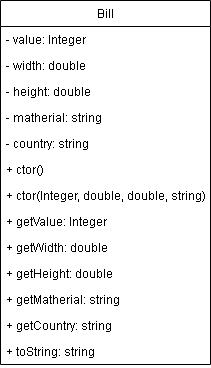

The diagram above was exported from draw.io. Its source (the exported page's mxGraphModel, read from the mxfile embedded in the PNG):
<mxGraphModel dx="813" dy="454" grid="1" gridSize="10" guides="1" tooltips="1" connect="1" arrows="1" fold="1" page="1" pageScale="1" pageWidth="827" pageHeight="1169" math="0" shadow="0">
  <root>
    <mxCell id="0" />
    <mxCell id="1" parent="0" />
    <mxCell id="r5bW4L2zTycPGxT-BgyH-1" value="Bill" style="swimlane;fontStyle=0;childLayout=stackLayout;horizontal=1;startSize=26;fillColor=none;horizontalStack=0;resizeParent=1;resizeParentMax=0;resizeLast=0;collapsible=1;marginBottom=0;" vertex="1" parent="1">
      <mxGeometry x="120" y="40" width="210" height="364" as="geometry">
        <mxRectangle x="120" y="40" width="50" height="26" as="alternateBounds" />
      </mxGeometry>
    </mxCell>
    <mxCell id="r5bW4L2zTycPGxT-BgyH-2" value="- value: Integer" style="text;strokeColor=none;fillColor=none;align=left;verticalAlign=top;spacingLeft=4;spacingRight=4;overflow=hidden;rotatable=0;points=[[0,0.5],[1,0.5]];portConstraint=eastwest;" vertex="1" parent="r5bW4L2zTycPGxT-BgyH-1">
      <mxGeometry y="26" width="210" height="26" as="geometry" />
    </mxCell>
    <mxCell id="r5bW4L2zTycPGxT-BgyH-6" value="- width: double" style="text;strokeColor=none;fillColor=none;align=left;verticalAlign=top;spacingLeft=4;spacingRight=4;overflow=hidden;rotatable=0;points=[[0,0.5],[1,0.5]];portConstraint=eastwest;" vertex="1" parent="r5bW4L2zTycPGxT-BgyH-1">
      <mxGeometry y="52" width="210" height="26" as="geometry" />
    </mxCell>
    <mxCell id="r5bW4L2zTycPGxT-BgyH-7" value="- height: double" style="text;strokeColor=none;fillColor=none;align=left;verticalAlign=top;spacingLeft=4;spacingRight=4;overflow=hidden;rotatable=0;points=[[0,0.5],[1,0.5]];portConstraint=eastwest;" vertex="1" parent="r5bW4L2zTycPGxT-BgyH-1">
      <mxGeometry y="78" width="210" height="26" as="geometry" />
    </mxCell>
    <mxCell id="r5bW4L2zTycPGxT-BgyH-8" value="- matherial: string" style="text;strokeColor=none;fillColor=none;align=left;verticalAlign=top;spacingLeft=4;spacingRight=4;overflow=hidden;rotatable=0;points=[[0,0.5],[1,0.5]];portConstraint=eastwest;" vertex="1" parent="r5bW4L2zTycPGxT-BgyH-1">
      <mxGeometry y="104" width="210" height="26" as="geometry" />
    </mxCell>
    <mxCell id="r5bW4L2zTycPGxT-BgyH-13" value="- country: string" style="text;strokeColor=none;fillColor=none;align=left;verticalAlign=top;spacingLeft=4;spacingRight=4;overflow=hidden;rotatable=0;points=[[0,0.5],[1,0.5]];portConstraint=eastwest;" vertex="1" parent="r5bW4L2zTycPGxT-BgyH-1">
      <mxGeometry y="130" width="210" height="26" as="geometry" />
    </mxCell>
    <mxCell id="r5bW4L2zTycPGxT-BgyH-3" value="+ ctor()" style="text;strokeColor=none;fillColor=none;align=left;verticalAlign=top;spacingLeft=4;spacingRight=4;overflow=hidden;rotatable=0;points=[[0,0.5],[1,0.5]];portConstraint=eastwest;" vertex="1" parent="r5bW4L2zTycPGxT-BgyH-1">
      <mxGeometry y="156" width="210" height="26" as="geometry" />
    </mxCell>
    <mxCell id="r5bW4L2zTycPGxT-BgyH-5" value="+ ctor(Integer, double, double, string)" style="text;strokeColor=none;fillColor=none;align=left;verticalAlign=top;spacingLeft=4;spacingRight=4;overflow=hidden;rotatable=0;points=[[0,0.5],[1,0.5]];portConstraint=eastwest;" vertex="1" parent="r5bW4L2zTycPGxT-BgyH-1">
      <mxGeometry y="182" width="210" height="26" as="geometry" />
    </mxCell>
    <mxCell id="r5bW4L2zTycPGxT-BgyH-9" value="+ getValue: Integer" style="text;strokeColor=none;fillColor=none;align=left;verticalAlign=top;spacingLeft=4;spacingRight=4;overflow=hidden;rotatable=0;points=[[0,0.5],[1,0.5]];portConstraint=eastwest;" vertex="1" parent="r5bW4L2zTycPGxT-BgyH-1">
      <mxGeometry y="208" width="210" height="26" as="geometry" />
    </mxCell>
    <mxCell id="r5bW4L2zTycPGxT-BgyH-10" value="+ getWidth: double" style="text;strokeColor=none;fillColor=none;align=left;verticalAlign=top;spacingLeft=4;spacingRight=4;overflow=hidden;rotatable=0;points=[[0,0.5],[1,0.5]];portConstraint=eastwest;" vertex="1" parent="r5bW4L2zTycPGxT-BgyH-1">
      <mxGeometry y="234" width="210" height="26" as="geometry" />
    </mxCell>
    <mxCell id="r5bW4L2zTycPGxT-BgyH-11" value="+ getHeight: double" style="text;strokeColor=none;fillColor=none;align=left;verticalAlign=top;spacingLeft=4;spacingRight=4;overflow=hidden;rotatable=0;points=[[0,0.5],[1,0.5]];portConstraint=eastwest;" vertex="1" parent="r5bW4L2zTycPGxT-BgyH-1">
      <mxGeometry y="260" width="210" height="26" as="geometry" />
    </mxCell>
    <mxCell id="r5bW4L2zTycPGxT-BgyH-12" value="+ getMatherial: string" style="text;strokeColor=none;fillColor=none;align=left;verticalAlign=top;spacingLeft=4;spacingRight=4;overflow=hidden;rotatable=0;points=[[0,0.5],[1,0.5]];portConstraint=eastwest;" vertex="1" parent="r5bW4L2zTycPGxT-BgyH-1">
      <mxGeometry y="286" width="210" height="26" as="geometry" />
    </mxCell>
    <mxCell id="r5bW4L2zTycPGxT-BgyH-14" value="+ getCountry: string" style="text;strokeColor=none;fillColor=none;align=left;verticalAlign=top;spacingLeft=4;spacingRight=4;overflow=hidden;rotatable=0;points=[[0,0.5],[1,0.5]];portConstraint=eastwest;" vertex="1" parent="r5bW4L2zTycPGxT-BgyH-1">
      <mxGeometry y="312" width="210" height="26" as="geometry" />
    </mxCell>
    <mxCell id="r5bW4L2zTycPGxT-BgyH-4" value="+ toString: string" style="text;strokeColor=none;fillColor=none;align=left;verticalAlign=top;spacingLeft=4;spacingRight=4;overflow=hidden;rotatable=0;points=[[0,0.5],[1,0.5]];portConstraint=eastwest;" vertex="1" parent="r5bW4L2zTycPGxT-BgyH-1">
      <mxGeometry y="338" width="210" height="26" as="geometry" />
    </mxCell>
  </root>
</mxGraphModel>